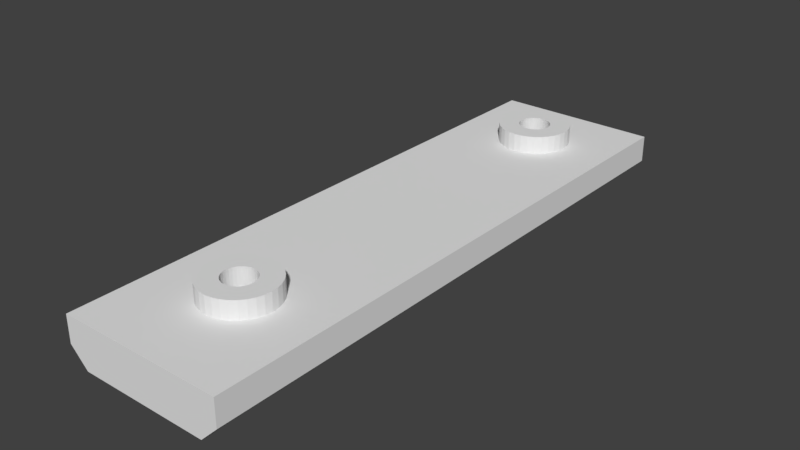 # Source: led_connector_2x1_long.blend  (saved by Blender 3.0.42; exported with 4.5.12 LTS)
import bpy
from mathutils import Matrix  # noqa: F401  (used for matrix-valued properties, if any)

bpy.ops.wm.read_factory_settings(use_empty=True)
scene = bpy.context.scene
scene.name = 'Scene'

# ---- collections
col_collection_5 = bpy.data.collections.new('Collection 5'); scene.collection.children.link(col_collection_5)

# ---- world
world_world = bpy.data.worlds.new('World'); scene.world = world_world
world_world.color = (0.05088, 0.05088, 0.05088)
world_world.use_sun_shadow = False
world_world.sun_shadow_jitter_overblur = 0.0
world_world.cycles.sampling_method = 'MANUAL'

# ---- meshes
me_cylinder_001 = bpy.data.meshes.new('Cylinder.001')
me_cylinder_001.from_pydata([(0.0, 4.0, -1.0), (0.0, 4.0, 1.0), (0.7804, 3.923, -1.0), (0.7804, 3.923, 1.0), (1.531, 3.696, -1.0), (1.531, 3.696, 1.0), (2.222, 3.326, -1.0), (2.222, 3.326, 1.0), (2.828, 2.828, -1.0), (2.828, 2.828, 1.0), (3.326, 2.222, -1.0), (3.326, 2.222, 1.0), (3.696, 1.531, -1.0), (3.696, 1.531, 1.0), (3.923, 0.7804, -1.0), (3.923, 0.7804, 1.0), (4.0, -1.748e-07, -1.0), (4.0, -1.748e-07, 1.0), (3.923, -0.7804, -1.0), (3.923, -0.7804, 1.0), (3.696, -1.531, -1.0), (3.696, -1.531, 1.0), (3.326, -2.222, -1.0), (3.326, -2.222, 1.0), (2.828, -2.828, -1.0), (2.828, -2.828, 1.0), (2.222, -3.326, -1.0), (2.222, -3.326, 1.0), (1.531, -3.696, -1.0), (1.531, -3.696, 1.0), (0.7804, -3.923, -1.0), (0.7804, -3.923, 1.0), (-3.497e-07, -4.0, -1.0), (-3.497e-07, -4.0, 1.0), (-0.7804, -3.923, -1.0), (-0.7804, -3.923, 1.0), (-1.531, -3.696, -1.0), (-1.531, -3.696, 1.0), (-2.222, -3.326, -1.0), (-2.222, -3.326, 1.0), (-2.828, -2.828, -1.0), (-2.828, -2.828, 1.0), (-3.326, -2.222, -1.0), (-3.326, -2.222, 1.0), (-3.696, -1.531, -1.0), (-3.696, -1.531, 1.0), (-3.923, -0.7804, -1.0), (-3.923, -0.7804, 1.0), (-4.0, 4.77e-08, -1.0), (-4.0, 4.77e-08, 1.0), (-3.923, 0.7804, -1.0), (-3.923, 0.7804, 1.0), (-3.696, 1.531, -1.0), (-3.696, 1.531, 1.0), (-3.326, 2.222, -1.0), (-3.326, 2.222, 1.0), (-2.828, 2.828, -1.0), (-2.828, 2.828, 1.0), (-2.222, 3.326, -1.0), (-2.222, 3.326, 1.0), (-1.531, 3.696, -1.0), (-1.531, 3.696, 1.0), (-0.7804, 3.923, -1.0), (-0.7804, 3.923, 1.0), (0.9722, -1.455, -1.0), (0.9722, -1.455, 1.0), (0.6697, -1.617, -1.0), (0.6697, -1.617, 1.0), (0.3414, -1.716, -1.0), (0.3414, -1.716, 1.0), (-1.75, 2.087e-08, 1.0), (-1.617, -0.6697, 1.0), (-1.716, -0.3414, 1.0), (-1.716, 0.3414, 1.0), (-1.237, -1.237, 1.0), (-1.455, -0.9722, 1.0), (-1.455, 0.9722, 1.0), (-1.617, 0.6697, 1.0), (-1.237, 1.237, 1.0), (-0.6697, -1.617, 1.0), (-0.9722, -1.455, 1.0), (-0.9722, 1.455, 1.0), (0.0, 1.75, 1.0), (-0.3414, 1.716, 1.0), (0.6697, 1.617, 1.0), (0.3414, 1.716, 1.0), (-1.53e-07, -1.75, -1.0), (-1.53e-07, -1.75, 1.0), (-0.6697, 1.617, 1.0), (-0.3414, -1.716, -1.0), (-0.3414, -1.716, 1.0), (-0.6697, -1.617, -1.0), (0.9722, 1.455, 1.0), (1.617, 0.6697, 1.0), (1.455, -0.9722, 1.0), (1.455, 0.9722, 1.0), (1.237, 1.237, 1.0), (1.75, -7.649e-08, 1.0), (1.716, 0.3414, 1.0), (1.617, -0.6697, 1.0), (1.716, -0.3414, 1.0), (-0.9722, -1.455, -1.0), (1.237, -1.237, 1.0), (-1.237, -1.237, -1.0), (-1.455, -0.9722, -1.0), (-1.617, -0.6697, -1.0), (0.0, 1.75, -1.0), (0.3414, 1.716, -1.0), (0.9722, 1.455, -1.0), (0.6697, 1.617, -1.0), (1.455, -0.9722, -1.0), (1.455, 0.9722, -1.0), (-1.716, -0.3414, -1.0), (1.75, -7.649e-08, -1.0), (1.716, 0.3414, -1.0), (1.617, -0.6697, -1.0), (1.716, -0.3414, -1.0), (1.617, 0.6697, -1.0), (1.237, 1.237, -1.0), (1.237, -1.237, -1.0), (-1.75, 2.087e-08, -1.0), (-1.716, 0.3414, -1.0), (-1.455, 0.9722, -1.0), (-1.617, 0.6697, -1.0), (-0.6697, 1.617, -1.0), (-0.9722, 1.455, -1.0), (-0.3414, 1.716, -1.0), (-1.237, 1.237, -1.0)], [], [(0, 1, 3, 2), (2, 3, 5, 4), (4, 5, 7, 6), (6, 7, 9, 8), (8, 9, 11, 10), (10, 11, 13, 12), (12, 13, 15, 14), (14, 15, 17, 16), (16, 17, 19, 18), (18, 19, 21, 20), (20, 21, 23, 22), (22, 23, 25, 24), (24, 25, 27, 26), (26, 27, 29, 28), (28, 29, 31, 30), (30, 31, 33, 32), (32, 33, 35, 34), (34, 35, 37, 36), (36, 37, 39, 38), (38, 39, 41, 40), (40, 41, 43, 42), (42, 43, 45, 44), (44, 45, 47, 46), (46, 47, 49, 48), (48, 49, 51, 50), (50, 51, 53, 52), (52, 53, 55, 54), (54, 55, 57, 56), (56, 57, 59, 58), (58, 59, 61, 60), (57, 55, 53, 51, 49, 47, 45, 43, 41, 39, 37, 79, 80, 74, 75, 71, 72, 70, 73, 77, 76, 78, 81, 88, 83, 82, 85, 84, 5, 3, 1, 63, 61, 59), (37, 35, 33, 31, 29, 27, 25, 23, 21, 19, 17, 15, 13, 11, 9, 7, 5, 84, 92, 96, 95, 93, 98, 97, 100, 99, 94, 102, 65, 67, 69, 87, 90, 79), (60, 61, 63, 62), (62, 63, 1, 0), (62, 0, 2, 4, 6, 8, 10, 12, 14, 114, 117, 111, 118, 108, 109, 107, 106, 126, 124, 125, 127, 122, 123, 121, 120, 112, 46, 48, 50, 52, 54, 56, 58, 60), (114, 14, 16, 18, 20, 22, 24, 26, 28, 30, 32, 34, 36, 38, 40, 42, 44, 46, 112, 105, 104, 103, 101, 91, 89, 86, 68, 66, 64, 119, 110, 115, 116, 113), (107, 85, 82, 106), (109, 84, 85, 107), (108, 92, 84, 109), (118, 96, 92, 108), (95, 96, 118, 111), (93, 95, 111, 117), (98, 93, 117, 114), (97, 98, 114, 113), (100, 97, 113, 116), (99, 100, 116, 115), (94, 99, 115, 110), (102, 94, 110, 119), (64, 65, 102, 119), (64, 66, 67, 65), (67, 66, 68, 69), (69, 68, 86, 87), (87, 86, 89, 90), (79, 90, 89, 91), (80, 79, 91, 101), (74, 80, 101, 103), (104, 75, 74, 103), (105, 71, 75, 104), (112, 72, 71, 105), (120, 70, 72, 112), (121, 73, 70, 120), (123, 77, 73, 121), (122, 76, 77, 123), (127, 78, 76, 122), (125, 81, 78, 127), (124, 88, 81, 125), (126, 83, 88, 124), (106, 82, 83, 126)])
_uv = me_cylinder_001.uv_layers.new(name='UVMap')
_uv.uv.foreach_set('vector', [1.0, 0.5, 1.0, 1.0, 0.9688, 1.0, 0.9688, 0.5, 0.9688, 0.5, 0.9688, 1.0, 0.9375, 1.0, 0.9375, 0.5, 0.9375, 0.5, 0.9375, 1.0, 0.9062, 1.0, 0.9062, 0.5, 0.9062, 0.5, 0.9062, 1.0, 0.875, 1.0, 0.875, 0.5, 0.875, 0.5, 0.875, 1.0, 0.8438, 1.0, 0.8438, 0.5, 0.8438, 0.5, 0.8438, 1.0, 0.8125, 1.0, 0.8125, 0.5, 0.8125, 0.5, 0.8125, 1.0, 0.7812, 1.0, 0.7812, 0.5, 0.7812, 0.5, 0.7812, 1.0, 0.75, 1.0, 0.75, 0.5, 0.75, 0.5, 0.75, 1.0, 0.7188, 1.0, 0.7188, 0.5, 0.7188, 0.5, 0.7188, 1.0, 0.6875, 1.0, 0.6875, 0.5, 0.6875, 0.5, 0.6875, 1.0, 0.6562, 1.0, 0.6562, 0.5, 0.6562, 0.5, 0.6562, 1.0, 0.625, 1.0, 0.625, 0.5, 0.625, 0.5, 0.625, 1.0, 0.5938, 1.0, 0.5938, 0.5, 0.5938, 0.5, 0.5938, 1.0, 0.5625, 1.0, 0.5625, 0.5, 0.5625, 0.5, 0.5625, 1.0, 0.5312, 1.0, 0.5312, 0.5, 0.5312, 0.5, 0.5312, 1.0, 0.5, 1.0, 0.5, 0.5, 0.5, 0.5, 0.5, 1.0, 0.4688, 1.0, 0.4688, 0.5, 0.4688, 0.5, 0.4688, 1.0, 0.4375, 1.0, 0.4375, 0.5, 0.4375, 0.5, 0.4375, 1.0, 0.4062, 1.0, 0.4062, 0.5, 0.4062, 0.5, 0.4062, 1.0, 0.375, 1.0, 0.375, 0.5, 0.375, 0.5, 0.375, 1.0, 0.3438, 1.0, 0.3438, 0.5, 0.3438, 0.5, 0.3438, 1.0, 0.3125, 1.0, 0.3125, 0.5, 0.3125, 0.5, 0.3125, 1.0, 0.2812, 1.0, 0.2812, 0.5, 0.2812, 0.5, 0.2812, 1.0, 0.25, 1.0, 0.25, 0.5, 0.25, 0.5, 0.25, 1.0, 0.2188, 1.0, 0.2188, 0.5, 0.2188, 0.5, 0.2188, 1.0, 0.1875, 1.0, 0.1875, 0.5, 0.1875, 0.5, 0.1875, 1.0, 0.1562, 1.0, 0.1562, 0.5, 0.1562, 0.5, 0.1562, 1.0, 0.125, 1.0, 0.125, 0.5, 0.125, 0.5, 0.125, 1.0, 0.09375, 1.0, 0.09375, 0.5, 0.09375, 0.5, 0.09375, 1.0, 0.0625, 1.0, 0.0625, 0.5, 0.08029, 0.4197, 0.05045, 0.3833, 0.02827, 0.3418, 0.01461, 0.2968, 0.01, 0.25, 0.01461, 0.2032, 0.02827, 0.1582, 0.05045, 0.1167, 0.08029, 0.08029, 0.1167, 0.05045, 0.1582, 0.02827, 0.2098, 0.153, 0.1917, 0.1627, 0.1758, 0.1758, 0.1627, 0.1917, 0.153, 0.2098, 0.147, 0.2295, 0.145, 0.25, 0.147, 0.2705, 0.153, 0.2902, 0.1627, 0.3083, 0.1758, 0.3242, 0.1917, 0.3373, 0.2098, 0.347, 0.2295, 0.353, 0.25, 0.355, 0.2705, 0.353, 0.2902, 0.347, 0.3418, 0.4717, 0.2968, 0.4854, 0.25, 0.49, 0.2032, 0.4854, 0.1582, 0.4717, 0.1167, 0.4496, 0.1582, 0.02827, 0.2032, 0.01461, 0.25, 0.01, 0.2968, 0.01461, 0.3418, 0.02827, 0.3833, 0.05045, 0.4197, 0.08029, 0.4496, 0.1167, 0.4717, 0.1582, 0.4854, 0.2032, 0.49, 0.25, 0.4854, 0.2968, 0.4717, 0.3418, 0.4496, 0.3833, 0.4197, 0.4197, 0.3833, 0.4496, 0.3418, 0.4717, 0.2902, 0.347, 0.3083, 0.3373, 0.3242, 0.3242, 0.3373, 0.3083, 0.347, 0.2902, 0.353, 0.2705, 0.355, 0.25, 0.353, 0.2295, 0.347, 0.2098, 0.3373, 0.1917, 0.3242, 0.1758, 0.3083, 0.1627, 0.2902, 0.153, 0.2705, 0.147, 0.25, 0.145, 0.2295, 0.147, 0.2098, 0.153, 0.0625, 0.5, 0.0625, 1.0, 0.03125, 1.0, 0.03125, 0.5, 0.03125, 0.5, 0.03125, 1.0, 0.0, 1.0, 0.0, 0.5, 0.7032, 0.4854, 0.75, 0.49, 0.7968, 0.4854, 0.8418, 0.4717, 0.8833, 0.4496, 0.9197, 0.4197, 0.9496, 0.3833, 0.9717, 0.3418, 0.9854, 0.2968, 0.853, 0.2705, 0.847, 0.2902, 0.8373, 0.3083, 0.8242, 0.3242, 0.8083, 0.3373, 0.7902, 0.347, 0.7705, 0.353, 0.75, 0.355, 0.7295, 0.353, 0.7098, 0.347, 0.6917, 0.3373, 0.6758, 0.3242, 0.6627, 0.3083, 0.653, 0.2902, 0.647, 0.2705, 0.645, 0.25, 0.647, 0.2295, 0.5146, 0.2032, 0.51, 0.25, 0.5146, 0.2968, 0.5283, 0.3418, 0.5504, 0.3833, 0.5803, 0.4197, 0.6167, 0.4496, 0.6582, 0.4717, 0.853, 0.2705, 0.9854, 0.2968, 0.99, 0.25, 0.9854, 0.2032, 0.9717, 0.1582, 0.9496, 0.1167, 0.9197, 0.08029, 0.8833, 0.05045, 0.8418, 0.02827, 0.7968, 0.01461, 0.75, 0.01, 0.7032, 0.01461, 0.6582, 0.02827, 0.6167, 0.05045, 0.5803, 0.08029, 0.5504, 0.1167, 0.5283, 0.1582, 0.5146, 0.2032, 0.647, 0.2295, 0.653, 0.2098, 0.6627, 0.1917, 0.6758, 0.1758, 0.6917, 0.1627, 0.7098, 0.153, 0.7295, 0.147, 0.75, 0.145, 0.7705, 0.147, 0.7902, 0.153, 0.8083, 0.1627, 0.8242, 0.1758, 0.8373, 0.1917, 0.847, 0.2098, 0.853, 0.2295, 0.855, 0.25, 0.9688, 0.836, 0.9688, 0.8601, 1.0, 0.8601, 1.0, 0.836, 0.9375, 0.836, 0.9375, 0.8601, 0.9688, 0.8601, 0.9688, 0.836, 0.9062, 0.836, 0.9062, 0.8601, 0.9375, 0.8601, 0.9375, 0.836, 0.875, 0.836, 0.875, 0.8601, 0.9062, 0.8601, 0.9062, 0.836, 0.8438, 0.8601, 0.875, 0.8601, 0.875, 0.836, 0.8438, 0.836, 0.8125, 0.8601, 0.8438, 0.8601, 0.8438, 0.836, 0.8125, 0.836, 0.7812, 0.8601, 0.8125, 0.8601, 0.8125, 0.836, 0.7812, 0.836, 0.75, 0.8601, 0.7812, 0.8601, 0.7812, 0.836, 0.75, 0.836, 0.7188, 0.8601, 0.75, 0.8601, 0.75, 0.836, 0.7188, 0.836, 0.6875, 0.8601, 0.7188, 0.8601, 0.7188, 0.836, 0.6875, 0.836, 0.6562, 0.8601, 0.6875, 0.8601, 0.6875, 0.836, 0.6562, 0.836, 0.625, 0.8601, 0.6562, 0.8601, 0.6562, 0.836, 0.625, 0.836, 0.5938, 0.836, 0.5938, 0.8601, 0.625, 0.8601, 0.625, 0.836, 0.5938, 0.836, 0.5625, 0.836, 0.5625, 0.8601, 0.5938, 0.8601, 0.5625, 0.8601, 0.5625, 0.836, 0.5312, 0.836, 0.5312, 0.8601, 0.5312, 0.8601, 0.5312, 0.836, 0.5, 0.836, 0.5, 0.8601, 0.5, 0.8601, 0.5, 0.836, 0.4688, 0.836, 0.4688, 0.8601, 0.4375, 0.8601, 0.4688, 0.8601, 0.4688, 0.836, 0.4375, 0.836, 0.4062, 0.8601, 0.4375, 0.8601, 0.4375, 0.836, 0.4062, 0.836, 0.375, 0.8601, 0.4062, 0.8601, 0.4062, 0.836, 0.375, 0.836, 0.3438, 0.836, 0.3438, 0.8601, 0.375, 0.8601, 0.375, 0.836, 0.3125, 0.836, 0.3125, 0.8601, 0.3438, 0.8601, 0.3438, 0.836, 0.2812, 0.836, 0.2812, 0.8601, 0.3125, 0.8601, 0.3125, 0.836, 0.25, 0.836, 0.25, 0.8601, 0.2812, 0.8601, 0.2812, 0.836, 0.2188, 0.836, 0.2188, 0.8601, 0.25, 0.8601, 0.25, 0.836, 0.1875, 0.836, 0.1875, 0.8601, 0.2188, 0.8601, 0.2188, 0.836, 0.1562, 0.836, 0.1562, 0.8601, 0.1875, 0.8601, 0.1875, 0.836, 0.125, 0.836, 0.125, 0.8601, 0.1562, 0.8601, 0.1562, 0.836, 0.09375, 0.836, 0.09375, 0.8601, 0.125, 0.8601, 0.125, 0.836, 0.0625, 0.836, 0.0625, 0.8601, 0.09375, 0.8601, 0.09375, 0.836, 0.03125, 0.836, 0.03125, 0.8601, 0.0625, 0.8601, 0.0625, 0.836, 0.0, 0.836, 0.0, 0.8601, 0.03125, 0.8601, 0.03125, 0.836])
me_cylinder_001.use_remesh_fix_poles = True
me_cylinder_001.use_remesh_preserve_attributes = False
me_cylinder_001.update()
me_cylinder_006 = bpy.data.meshes.new('Cylinder.006')
me_cylinder_006.from_pydata([(0.0, 4.0, -1.0), (0.0, 4.0, 1.0), (0.7804, 3.923, -1.0), (0.7804, 3.923, 1.0), (1.531, 3.696, -1.0), (1.531, 3.696, 1.0), (2.222, 3.326, -1.0), (2.222, 3.326, 1.0), (2.828, 2.828, -1.0), (2.828, 2.828, 1.0), (3.326, 2.222, -1.0), (3.326, 2.222, 1.0), (3.696, 1.531, -1.0), (3.696, 1.531, 1.0), (3.923, 0.7804, -1.0), (3.923, 0.7804, 1.0), (4.0, -1.748e-07, -1.0), (4.0, -1.748e-07, 1.0), (3.923, -0.7804, -1.0), (3.923, -0.7804, 1.0), (3.696, -1.531, -1.0), (3.696, -1.531, 1.0), (3.326, -2.222, -1.0), (3.326, -2.222, 1.0), (2.828, -2.828, -1.0), (2.828, -2.828, 1.0), (2.222, -3.326, -1.0), (2.222, -3.326, 1.0), (1.531, -3.696, -1.0), (1.531, -3.696, 1.0), (0.7804, -3.923, -1.0), (0.7804, -3.923, 1.0), (-3.497e-07, -4.0, -1.0), (-3.497e-07, -4.0, 1.0), (-0.7804, -3.923, -1.0), (-0.7804, -3.923, 1.0), (-1.531, -3.696, -1.0), (-1.531, -3.696, 1.0), (-2.222, -3.326, -1.0), (-2.222, -3.326, 1.0), (-2.828, -2.828, -1.0), (-2.828, -2.828, 1.0), (-3.326, -2.222, -1.0), (-3.326, -2.222, 1.0), (-3.696, -1.531, -1.0), (-3.696, -1.531, 1.0), (-3.923, -0.7804, -1.0), (-3.923, -0.7804, 1.0), (-4.0, 4.77e-08, -1.0), (-4.0, 4.77e-08, 1.0), (-3.923, 0.7804, -1.0), (-3.923, 0.7804, 1.0), (-3.696, 1.531, -1.0), (-3.696, 1.531, 1.0), (-3.326, 2.222, -1.0), (-3.326, 2.222, 1.0), (-2.828, 2.828, -1.0), (-2.828, 2.828, 1.0), (-2.222, 3.326, -1.0), (-2.222, 3.326, 1.0), (-1.531, 3.696, -1.0), (-1.531, 3.696, 1.0), (-0.7804, 3.923, -1.0), (-0.7804, 3.923, 1.0), (0.9722, -1.455, -1.0), (0.9722, -1.455, 1.0), (0.6697, -1.617, -1.0), (0.6697, -1.617, 1.0), (0.3414, -1.716, -1.0), (0.3414, -1.716, 1.0), (-1.75, 2.087e-08, 1.0), (-1.617, -0.6697, 1.0), (-1.716, -0.3414, 1.0), (-1.716, 0.3414, 1.0), (-1.237, -1.237, 1.0), (-1.455, -0.9722, 1.0), (-1.455, 0.9722, 1.0), (-1.617, 0.6697, 1.0), (-1.237, 1.237, 1.0), (-0.6697, -1.617, 1.0), (-0.9722, -1.455, 1.0), (-0.9722, 1.455, 1.0), (0.0, 1.75, 1.0), (-0.3414, 1.716, 1.0), (0.6697, 1.617, 1.0), (0.3414, 1.716, 1.0), (-1.53e-07, -1.75, -1.0), (-1.53e-07, -1.75, 1.0), (-0.6697, 1.617, 1.0), (-0.3414, -1.716, -1.0), (-0.3414, -1.716, 1.0), (-0.6697, -1.617, -1.0), (0.9722, 1.455, 1.0), (1.617, 0.6697, 1.0), (1.455, -0.9722, 1.0), (1.455, 0.9722, 1.0), (1.237, 1.237, 1.0), (1.75, -7.649e-08, 1.0), (1.716, 0.3414, 1.0), (1.617, -0.6697, 1.0), (1.716, -0.3414, 1.0), (1.237, -1.237, 1.0), (-0.9722, -1.455, -1.0), (-1.237, -1.237, -1.0), (-1.455, -0.9722, -1.0), (0.0, 1.75, -1.0), (0.3414, 1.716, -1.0), (-1.617, -0.6697, -1.0), (0.9722, 1.455, -1.0), (0.6697, 1.617, -1.0), (1.455, -0.9722, -1.0), (1.455, 0.9722, -1.0), (1.75, -7.649e-08, -1.0), (1.716, 0.3414, -1.0), (1.617, -0.6697, -1.0), (1.716, -0.3414, -1.0), (1.617, 0.6697, -1.0), (1.237, 1.237, -1.0), (1.237, -1.237, -1.0), (-1.716, -0.3414, -1.0), (-1.75, 2.087e-08, -1.0), (-1.716, 0.3414, -1.0), (-1.455, 0.9722, -1.0), (-1.617, 0.6697, -1.0), (-0.6697, 1.617, -1.0), (-0.9722, 1.455, -1.0), (-0.3414, 1.716, -1.0), (-1.237, 1.237, -1.0)], [], [(0, 1, 3, 2), (2, 3, 5, 4), (4, 5, 7, 6), (6, 7, 9, 8), (8, 9, 11, 10), (10, 11, 13, 12), (12, 13, 15, 14), (14, 15, 17, 16), (16, 17, 19, 18), (18, 19, 21, 20), (20, 21, 23, 22), (22, 23, 25, 24), (24, 25, 27, 26), (26, 27, 29, 28), (28, 29, 31, 30), (30, 31, 33, 32), (32, 33, 35, 34), (34, 35, 37, 36), (36, 37, 39, 38), (38, 39, 41, 40), (40, 41, 43, 42), (42, 43, 45, 44), (44, 45, 47, 46), (46, 47, 49, 48), (48, 49, 51, 50), (50, 51, 53, 52), (52, 53, 55, 54), (54, 55, 57, 56), (56, 57, 59, 58), (58, 59, 61, 60), (57, 55, 53, 51, 49, 47, 45, 43, 41, 39, 37, 79, 80, 74, 75, 71, 72, 70, 73, 77, 76, 78, 81, 88, 83, 82, 85, 84, 5, 3, 1, 63, 61, 59), (37, 35, 33, 31, 29, 27, 25, 23, 21, 19, 17, 15, 13, 11, 9, 7, 5, 84, 92, 96, 95, 93, 98, 97, 100, 99, 94, 101, 65, 67, 69, 87, 90, 79), (60, 61, 63, 62), (62, 63, 1, 0), (62, 0, 2, 4, 6, 8, 10, 12, 14, 113, 116, 111, 117, 108, 109, 106, 105, 126, 124, 125, 127, 122, 123, 121, 120, 119, 46, 48, 50, 52, 54, 56, 58, 60), (113, 14, 16, 18, 20, 22, 24, 26, 28, 30, 32, 34, 36, 38, 40, 42, 44, 46, 119, 107, 104, 103, 102, 91, 89, 86, 68, 66, 64, 118, 110, 114, 115, 112), (106, 85, 82, 105), (109, 84, 85, 106), (108, 92, 84, 109), (117, 96, 92, 108), (95, 96, 117, 111), (93, 95, 111, 116), (98, 93, 116, 113), (97, 98, 113, 112), (100, 97, 112, 115), (99, 100, 115, 114), (94, 99, 114, 110), (101, 94, 110, 118), (64, 65, 101, 118), (64, 66, 67, 65), (67, 66, 68, 69), (69, 68, 86, 87), (87, 86, 89, 90), (79, 90, 89, 91), (80, 79, 91, 102), (74, 80, 102, 103), (104, 75, 74, 103), (107, 71, 75, 104), (119, 72, 71, 107), (120, 70, 72, 119), (121, 73, 70, 120), (123, 77, 73, 121), (122, 76, 77, 123), (127, 78, 76, 122), (125, 81, 78, 127), (124, 88, 81, 125), (126, 83, 88, 124), (105, 82, 83, 126)])
_uv = me_cylinder_006.uv_layers.new(name='UVMap')
_uv.uv.foreach_set('vector', [1.0, 0.5, 1.0, 1.0, 0.9688, 1.0, 0.9688, 0.5, 0.9688, 0.5, 0.9688, 1.0, 0.9375, 1.0, 0.9375, 0.5, 0.9375, 0.5, 0.9375, 1.0, 0.9062, 1.0, 0.9062, 0.5, 0.9062, 0.5, 0.9062, 1.0, 0.875, 1.0, 0.875, 0.5, 0.875, 0.5, 0.875, 1.0, 0.8438, 1.0, 0.8438, 0.5, 0.8438, 0.5, 0.8438, 1.0, 0.8125, 1.0, 0.8125, 0.5, 0.8125, 0.5, 0.8125, 1.0, 0.7812, 1.0, 0.7812, 0.5, 0.7812, 0.5, 0.7812, 1.0, 0.75, 1.0, 0.75, 0.5, 0.75, 0.5, 0.75, 1.0, 0.7188, 1.0, 0.7188, 0.5, 0.7188, 0.5, 0.7188, 1.0, 0.6875, 1.0, 0.6875, 0.5, 0.6875, 0.5, 0.6875, 1.0, 0.6562, 1.0, 0.6562, 0.5, 0.6562, 0.5, 0.6562, 1.0, 0.625, 1.0, 0.625, 0.5, 0.625, 0.5, 0.625, 1.0, 0.5938, 1.0, 0.5938, 0.5, 0.5938, 0.5, 0.5938, 1.0, 0.5625, 1.0, 0.5625, 0.5, 0.5625, 0.5, 0.5625, 1.0, 0.5312, 1.0, 0.5312, 0.5, 0.5312, 0.5, 0.5312, 1.0, 0.5, 1.0, 0.5, 0.5, 0.5, 0.5, 0.5, 1.0, 0.4688, 1.0, 0.4688, 0.5, 0.4688, 0.5, 0.4688, 1.0, 0.4375, 1.0, 0.4375, 0.5, 0.4375, 0.5, 0.4375, 1.0, 0.4062, 1.0, 0.4062, 0.5, 0.4062, 0.5, 0.4062, 1.0, 0.375, 1.0, 0.375, 0.5, 0.375, 0.5, 0.375, 1.0, 0.3438, 1.0, 0.3438, 0.5, 0.3438, 0.5, 0.3438, 1.0, 0.3125, 1.0, 0.3125, 0.5, 0.3125, 0.5, 0.3125, 1.0, 0.2812, 1.0, 0.2812, 0.5, 0.2812, 0.5, 0.2812, 1.0, 0.25, 1.0, 0.25, 0.5, 0.25, 0.5, 0.25, 1.0, 0.2188, 1.0, 0.2188, 0.5, 0.2188, 0.5, 0.2188, 1.0, 0.1875, 1.0, 0.1875, 0.5, 0.1875, 0.5, 0.1875, 1.0, 0.1562, 1.0, 0.1562, 0.5, 0.1562, 0.5, 0.1562, 1.0, 0.125, 1.0, 0.125, 0.5, 0.125, 0.5, 0.125, 1.0, 0.09375, 1.0, 0.09375, 0.5, 0.09375, 0.5, 0.09375, 1.0, 0.0625, 1.0, 0.0625, 0.5, 0.08029, 0.4197, 0.05045, 0.3833, 0.02827, 0.3418, 0.01461, 0.2968, 0.01, 0.25, 0.01461, 0.2032, 0.02827, 0.1582, 0.05045, 0.1167, 0.08029, 0.08029, 0.1167, 0.05045, 0.1582, 0.02827, 0.2098, 0.153, 0.1917, 0.1627, 0.1758, 0.1758, 0.1627, 0.1917, 0.153, 0.2098, 0.147, 0.2295, 0.145, 0.25, 0.147, 0.2705, 0.153, 0.2902, 0.1627, 0.3083, 0.1758, 0.3242, 0.1917, 0.3373, 0.2098, 0.347, 0.2295, 0.353, 0.25, 0.355, 0.2705, 0.353, 0.2902, 0.347, 0.3418, 0.4717, 0.2968, 0.4854, 0.25, 0.49, 0.2032, 0.4854, 0.1582, 0.4717, 0.1167, 0.4496, 0.1582, 0.02827, 0.2032, 0.01461, 0.25, 0.01, 0.2968, 0.01461, 0.3418, 0.02827, 0.3833, 0.05045, 0.4197, 0.08029, 0.4496, 0.1167, 0.4717, 0.1582, 0.4854, 0.2032, 0.49, 0.25, 0.4854, 0.2968, 0.4717, 0.3418, 0.4496, 0.3833, 0.4197, 0.4197, 0.3833, 0.4496, 0.3418, 0.4717, 0.2902, 0.347, 0.3083, 0.3373, 0.3242, 0.3242, 0.3373, 0.3083, 0.347, 0.2902, 0.353, 0.2705, 0.355, 0.25, 0.353, 0.2295, 0.347, 0.2098, 0.3373, 0.1917, 0.3242, 0.1758, 0.3083, 0.1627, 0.2902, 0.153, 0.2705, 0.147, 0.25, 0.145, 0.2295, 0.147, 0.2098, 0.153, 0.0625, 0.5, 0.0625, 1.0, 0.03125, 1.0, 0.03125, 0.5, 0.03125, 0.5, 0.03125, 1.0, 0.0, 1.0, 0.0, 0.5, 0.7032, 0.4854, 0.75, 0.49, 0.7968, 0.4854, 0.8418, 0.4717, 0.8833, 0.4496, 0.9197, 0.4197, 0.9496, 0.3833, 0.9717, 0.3418, 0.9854, 0.2968, 0.853, 0.2705, 0.847, 0.2902, 0.8373, 0.3083, 0.8242, 0.3242, 0.8083, 0.3373, 0.7902, 0.347, 0.7705, 0.353, 0.75, 0.355, 0.7295, 0.353, 0.7098, 0.347, 0.6917, 0.3373, 0.6758, 0.3242, 0.6627, 0.3083, 0.653, 0.2902, 0.647, 0.2705, 0.645, 0.25, 0.647, 0.2295, 0.5146, 0.2032, 0.51, 0.25, 0.5146, 0.2968, 0.5283, 0.3418, 0.5504, 0.3833, 0.5803, 0.4197, 0.6167, 0.4496, 0.6582, 0.4717, 0.853, 0.2705, 0.9854, 0.2968, 0.99, 0.25, 0.9854, 0.2032, 0.9717, 0.1582, 0.9496, 0.1167, 0.9197, 0.08029, 0.8833, 0.05045, 0.8418, 0.02827, 0.7968, 0.01461, 0.75, 0.01, 0.7032, 0.01461, 0.6582, 0.02827, 0.6167, 0.05045, 0.5803, 0.08029, 0.5504, 0.1167, 0.5283, 0.1582, 0.5146, 0.2032, 0.647, 0.2295, 0.653, 0.2098, 0.6627, 0.1917, 0.6758, 0.1758, 0.6917, 0.1627, 0.7098, 0.153, 0.7295, 0.147, 0.75, 0.145, 0.7705, 0.147, 0.7902, 0.153, 0.8083, 0.1627, 0.8242, 0.1758, 0.8373, 0.1917, 0.847, 0.2098, 0.853, 0.2295, 0.855, 0.25, 0.9688, 0.836, 0.9688, 0.8601, 1.0, 0.8601, 1.0, 0.836, 0.9375, 0.836, 0.9375, 0.8601, 0.9688, 0.8601, 0.9688, 0.836, 0.9062, 0.836, 0.9062, 0.8601, 0.9375, 0.8601, 0.9375, 0.836, 0.875, 0.836, 0.875, 0.8601, 0.9062, 0.8601, 0.9062, 0.836, 0.8438, 0.8601, 0.875, 0.8601, 0.875, 0.836, 0.8438, 0.836, 0.8125, 0.8601, 0.8438, 0.8601, 0.8438, 0.836, 0.8125, 0.836, 0.7812, 0.8601, 0.8125, 0.8601, 0.8125, 0.836, 0.7812, 0.836, 0.75, 0.8601, 0.7812, 0.8601, 0.7812, 0.836, 0.75, 0.836, 0.7188, 0.8601, 0.75, 0.8601, 0.75, 0.836, 0.7188, 0.836, 0.6875, 0.8601, 0.7188, 0.8601, 0.7188, 0.836, 0.6875, 0.836, 0.6562, 0.8601, 0.6875, 0.8601, 0.6875, 0.836, 0.6562, 0.836, 0.625, 0.8601, 0.6562, 0.8601, 0.6562, 0.836, 0.625, 0.836, 0.5938, 0.836, 0.5938, 0.8601, 0.625, 0.8601, 0.625, 0.836, 0.5938, 0.836, 0.5625, 0.836, 0.5625, 0.8601, 0.5938, 0.8601, 0.5625, 0.8601, 0.5625, 0.836, 0.5312, 0.836, 0.5312, 0.8601, 0.5312, 0.8601, 0.5312, 0.836, 0.5, 0.836, 0.5, 0.8601, 0.5, 0.8601, 0.5, 0.836, 0.4688, 0.836, 0.4688, 0.8601, 0.4375, 0.8601, 0.4688, 0.8601, 0.4688, 0.836, 0.4375, 0.836, 0.4062, 0.8601, 0.4375, 0.8601, 0.4375, 0.836, 0.4062, 0.836, 0.375, 0.8601, 0.4062, 0.8601, 0.4062, 0.836, 0.375, 0.836, 0.3438, 0.836, 0.3438, 0.8601, 0.375, 0.8601, 0.375, 0.836, 0.3125, 0.836, 0.3125, 0.8601, 0.3438, 0.8601, 0.3438, 0.836, 0.2812, 0.836, 0.2812, 0.8601, 0.3125, 0.8601, 0.3125, 0.836, 0.25, 0.836, 0.25, 0.8601, 0.2812, 0.8601, 0.2812, 0.836, 0.2188, 0.836, 0.2188, 0.8601, 0.25, 0.8601, 0.25, 0.836, 0.1875, 0.836, 0.1875, 0.8601, 0.2188, 0.8601, 0.2188, 0.836, 0.1562, 0.836, 0.1562, 0.8601, 0.1875, 0.8601, 0.1875, 0.836, 0.125, 0.836, 0.125, 0.8601, 0.1562, 0.8601, 0.1562, 0.836, 0.09375, 0.836, 0.09375, 0.8601, 0.125, 0.8601, 0.125, 0.836, 0.0625, 0.836, 0.0625, 0.8601, 0.09375, 0.8601, 0.09375, 0.836, 0.03125, 0.836, 0.03125, 0.8601, 0.0625, 0.8601, 0.0625, 0.836, 0.0, 0.836, 0.0, 0.8601, 0.03125, 0.8601, 0.03125, 0.836])
me_cylinder_006.use_remesh_fix_poles = True
me_cylinder_006.use_remesh_preserve_attributes = False
me_cylinder_006.update()
me_cube = bpy.data.meshes.new('Cube')
me_cube.from_pydata([(20.5, -32.89, 4.0), (20.5, 32.89, 4.0), (10.28, -22.97, -1.0), (12.7, -20.54, -1.0), (10.28, -22.97, 4.0), (12.7, -20.54, 4.0), (12.87, -20.84, -1.0), (12.87, -20.84, 4.0), (10.01, -22.75, -1.0), (10.01, -22.75, 4.0), (12.97, -21.17, -1.0), (12.97, -21.17, 4.0), (9.795, -22.49, -1.0), (9.795, -22.49, 4.0), (13.0, -21.51, -1.0), (13.0, -21.51, 4.0), (9.633, -22.18, -1.0), (9.633, -22.18, 4.0), (11.25, -19.76, -1.0), (11.25, -19.76, 4.0), (9.5, -21.51, -1.0), (9.533, -21.85, -1.0), (12.97, -21.85, -1.0), (9.533, -21.17, -1.0), (12.97, -21.85, 4.0), (9.795, -20.54, -1.0), (9.533, -21.85, 4.0), (9.633, -20.84, -1.0), (11.59, -19.8, -1.0), (10.28, -20.06, -1.0), (11.59, -19.8, 4.0), (10.91, -23.23, -1.0), (10.91, -19.8, -1.0), (10.58, -23.13, -1.0), (10.58, -19.9, -1.0), (10.01, -20.28, -1.0), (11.59, -23.23, -1.0), (12.22, -22.97, -1.0), (12.34, -22.87, -1.0), (12.22, -20.06, -1.0), (12.87, -22.18, -1.0), (11.92, -23.13, -1.0), (12.87, -22.18, 4.0), (11.92, -19.9, -1.0), (12.7, -22.49, -1.0), (9.5, -21.51, 4.0), (11.92, -19.9, 4.0), (12.49, -22.75, -1.0), (12.7, -22.49, 4.0), (12.49, -20.28, -1.0), (9.533, -21.17, 4.0), (11.25, -23.26, -1.0), (12.22, -20.06, 4.0), (12.49, -22.75, 4.0), (9.633, -20.84, 4.0), (12.31, -22.9, 4.0), (12.49, -20.28, 4.0), (12.22, -22.97, 4.0), (9.795, -20.54, 4.0), (11.92, -23.13, 4.0), (10.01, -20.28, 4.0), (11.59, -23.23, 4.0), (10.28, -20.06, 4.0), (11.25, -23.26, 4.0), (10.58, -19.9, 4.0), (10.91, -23.23, 4.0), (10.91, -19.8, 4.0), (10.58, -23.13, 4.0), (12.49, 25.22, -1.0), (12.49, 25.22, 4.0), (10.58, 22.37, -1.0), (10.58, 22.37, 4.0), (12.7, 24.96, -1.0), (12.7, 24.96, 4.0), (10.28, 22.53, -1.0), (10.28, 22.53, 4.0), (12.87, 24.66, -1.0), (10.01, 22.75, -1.0), (12.87, 24.66, 4.0), (10.01, 22.75, 4.0), (9.795, 23.01, -1.0), (12.97, 24.33, -1.0), (9.795, 23.01, 4.0), (12.97, 24.33, 4.0), (9.5, 23.99, -1.0), (9.533, 23.65, -1.0), (9.533, 24.33, -1.0), (9.633, 24.66, -1.0), (9.633, 23.32, -1.0), (9.795, 24.96, -1.0), (10.01, 25.22, -1.0), (10.91, 25.7, -1.0), (10.91, 22.27, -1.0), (10.58, 25.6, -1.0), (10.28, 25.44, -1.0), (9.633, 23.32, 4.0), (13.0, 23.99, -1.0), (11.59, 22.27, -1.0), (13.0, 23.99, 4.0), (11.59, 25.7, -1.0), (12.22, 22.53, -1.0), (12.22, 25.44, -1.0), (11.92, 22.37, -1.0), (11.92, 25.6, -1.0), (12.7, 23.01, -1.0), (12.97, 23.65, -1.0), (12.87, 23.32, -1.0), (12.49, 22.75, -1.0), (9.5, 23.99, 4.0), (9.533, 23.65, 4.0), (9.533, 24.33, 4.0), (11.25, 25.74, -1.0), (9.795, 24.96, 4.0), (12.97, 23.65, 4.0), (9.633, 24.66, 4.0), (11.25, 22.24, -1.0), (10.28, 25.44, 4.0), (10.91, 22.27, 4.0), (10.91, 25.7, 4.0), (10.58, 25.6, 4.0), (10.01, 25.22, 4.0), (11.59, 22.27, 4.0), (11.59, 25.7, 4.0), (12.22, 22.53, 4.0), (12.22, 25.44, 4.0), (11.92, 22.37, 4.0), (11.92, 25.6, 4.0), (12.7, 23.01, 4.0), (12.87, 23.32, 4.0), (12.49, 22.75, 4.0), (11.25, 25.74, 4.0), (11.25, 22.24, 4.0), (18.5, -30.43, -1.0), (20.5, -32.89, 1.0), (18.5, -32.89, -1.0), (18.62, -32.22, -1.0), (20.5, 32.89, 1.0), (18.5, 30.98, -1.0), (18.5, 32.89, -1.0), (2.0, -32.89, 4.0), (2.0, -21.78, 4.0), (2.0, 23.99, 4.0), (2.0, 26.48, 4.0), (2.0, -26.32, 4.0), (2.0, 32.89, 4.0), (2.0, 23.99, 1.0), (4.0, 23.99, -1.0), (2.0, -21.78, 1.0), (4.0, -21.71, -1.0), (2.0, 26.48, 1.0), (4.0, 25.91, -1.0), (4.0, 32.89, -1.0), (2.0, 32.89, 1.0), (2.0, -26.32, 1.0), (4.0, -27.03, -1.0), (2.0, -32.89, 1.0), (4.0, -32.89, -1.0)], [], [(152, 149, 145, 147, 153, 155, 139, 143, 140, 141, 142, 144), (137, 68, 101, 103, 99, 111, 91, 93, 94, 90, 89, 87, 86, 150, 151, 138), (136, 1, 0, 133), (84, 85, 88, 80, 77, 74, 70, 92, 115, 97, 102, 100, 107, 104, 106, 105, 96, 81, 76, 72, 68, 137, 132, 38, 47, 44, 40, 22, 14, 10, 6, 3, 49, 39, 43, 28, 18, 32, 34, 29, 35, 25, 27, 23, 20, 148, 146), (144, 1, 136, 138, 151, 152), (134, 133, 0, 139, 155, 156), (0, 143, 139), (0, 55, 57, 59, 61, 63, 65, 67, 4, 9, 13, 17, 26, 45, 140, 143), (140, 45, 50, 54, 58, 60, 62, 64, 66, 19, 30, 46, 52, 56, 5, 7, 11, 15, 24, 42, 48, 53, 55, 0, 1, 69, 73, 78, 83, 98, 113, 128, 127, 129, 123, 125, 121, 131, 117, 71, 75, 79, 82, 95, 109, 108, 141), (141, 108, 110, 142), (110, 114, 112, 120, 116, 119, 118, 130, 122, 126, 124, 69, 1, 144, 142), (28, 30, 19, 18), (43, 46, 30, 28), (46, 43, 39, 52), (52, 39, 49, 56), (49, 3, 5, 56), (3, 6, 7, 5), (7, 6, 10, 11), (11, 10, 14, 15), (15, 14, 22, 24), (24, 22, 40, 42), (42, 40, 44, 48), (44, 47, 53, 48), (38, 37, 57, 55, 53, 47), (37, 41, 59, 57), (41, 36, 61, 59), (36, 51, 63, 61), (51, 31, 65, 63), (31, 33, 67, 65), (33, 2, 4, 67), (4, 2, 8, 9), (12, 13, 9, 8), (16, 17, 13, 12), (21, 26, 17, 16), (26, 21, 20, 45), (45, 20, 23, 50), (50, 23, 27, 54), (54, 27, 25, 58), (58, 25, 35, 60), (60, 35, 29, 62), (62, 29, 34, 64), (64, 34, 32, 66), (66, 32, 18, 19), (130, 111, 99, 122), (122, 99, 103, 126), (126, 103, 101, 124), (124, 101, 68, 69), (68, 72, 73, 69), (73, 72, 76, 78), (78, 76, 81, 83), (83, 81, 96, 98), (98, 96, 105, 113), (105, 106, 128, 113), (106, 104, 127, 128), (104, 107, 129, 127), (107, 100, 123, 129), (100, 102, 125, 123), (102, 97, 121, 125), (97, 115, 131, 121), (115, 92, 117, 131), (92, 70, 71, 117), (70, 74, 75, 71), (75, 74, 77, 79), (80, 82, 79, 77), (88, 95, 82, 80), (95, 88, 85, 109), (109, 85, 84, 108), (108, 84, 86, 110), (110, 86, 87, 114), (114, 87, 89, 112), (112, 89, 90, 120), (120, 90, 94, 116), (116, 94, 93, 119), (119, 93, 91, 118), (118, 91, 111, 130), (132, 133, 134, 135), (136, 137, 138), (132, 137, 136, 133), (154, 135, 134, 156), (20, 21, 16, 12, 8, 2, 33, 31, 51, 36, 41, 37, 38, 132, 135, 154, 148), (149, 152, 151, 150), (148, 154, 153, 147), (146, 148, 147, 145), (145, 149, 150, 146), (154, 156, 155, 153), (150, 86, 84, 146)])
_uv = me_cube.uv_layers.new(name='UVMap')
_uv.uv.foreach_set('vector', [0.5553, 0.5097, 0.5553, 0.5306, 0.5553, 0.5387, 0.5553, 0.6879, 0.5553, 0.7027, 0.5553, 0.7242, 0.5834, 0.7242, 0.5834, 0.7027, 0.5834, 0.6879, 0.5834, 0.5387, 0.5834, 0.5306, 0.5834, 0.5097, 0.3628, 0.5073, 0.3261, 0.5291, 0.3245, 0.5283, 0.3227, 0.5277, 0.3207, 0.5273, 0.3186, 0.5272, 0.3165, 0.5273, 0.3145, 0.5277, 0.3127, 0.5283, 0.311, 0.5291, 0.3097, 0.5301, 0.3087, 0.5313, 0.3081, 0.5325, 0.2744, 0.5265, 0.2744, 0.5, 0.3628, 0.5, 0.475, 0.5, 0.625, 0.5, 0.625, 0.75, 0.475, 0.75, 0.3079, 0.5338, 0.3081, 0.5351, 0.3087, 0.5364, 0.3097, 0.5375, 0.311, 0.5385, 0.3127, 0.5394, 0.3145, 0.54, 0.3165, 0.5404, 0.3186, 0.5405, 0.3207, 0.5404, 0.3227, 0.54, 0.3245, 0.5394, 0.3261, 0.5385, 0.3275, 0.5375, 0.3285, 0.5364, 0.3291, 0.5351, 0.3293, 0.5338, 0.3291, 0.5325, 0.3285, 0.5313, 0.3275, 0.5301, 0.3261, 0.5291, 0.3628, 0.5073, 0.3628, 0.7407, 0.3252, 0.7119, 0.3261, 0.7115, 0.3275, 0.7105, 0.3285, 0.7093, 0.3291, 0.7081, 0.3293, 0.7068, 0.3291, 0.7055, 0.3285, 0.7042, 0.3275, 0.7031, 0.3261, 0.7021, 0.3245, 0.7012, 0.3227, 0.7006, 0.3207, 0.7002, 0.3186, 0.7001, 0.3165, 0.7002, 0.3145, 0.7006, 0.3127, 0.7012, 0.311, 0.7021, 0.3097, 0.7031, 0.3087, 0.7042, 0.3081, 0.7055, 0.3079, 0.7068, 0.2744, 0.7075, 0.2744, 0.5338, 0.625, 0.3872, 0.625, 0.5, 0.475, 0.5, 0.375, 0.4878, 0.375, 0.3994, 0.475, 0.3872, 0.375, 0.7622, 0.475, 0.75, 0.625, 0.75, 0.625, 0.8628, 0.475, 0.8628, 0.375, 0.8506, 0.625, 0.75, 0.7378, 0.725, 0.7378, 0.75, 0.625, 0.75, 0.6749, 0.712, 0.6755, 0.7123, 0.6773, 0.7129, 0.6793, 0.7133, 0.6814, 0.7134, 0.6835, 0.7133, 0.6855, 0.7129, 0.6873, 0.7123, 0.689, 0.7115, 0.6903, 0.7105, 0.6913, 0.7093, 0.6919, 0.7081, 0.6921, 0.7068, 0.7378, 0.7078, 0.7378, 0.725, 0.7378, 0.7078, 0.6921, 0.7068, 0.6919, 0.7055, 0.6913, 0.7042, 0.6903, 0.7031, 0.689, 0.7021, 0.6873, 0.7012, 0.6855, 0.7006, 0.6835, 0.7002, 0.6814, 0.7001, 0.6793, 0.7002, 0.6773, 0.7006, 0.6755, 0.7012, 0.6739, 0.7021, 0.6725, 0.7031, 0.6715, 0.7042, 0.6709, 0.7055, 0.6707, 0.7068, 0.6709, 0.7081, 0.6715, 0.7093, 0.6725, 0.7105, 0.6739, 0.7115, 0.6749, 0.712, 0.625, 0.75, 0.625, 0.5, 0.6739, 0.5291, 0.6725, 0.5301, 0.6715, 0.5313, 0.6709, 0.5325, 0.6707, 0.5338, 0.6709, 0.5351, 0.6715, 0.5364, 0.6725, 0.5375, 0.6739, 0.5385, 0.6755, 0.5394, 0.6773, 0.54, 0.6793, 0.5404, 0.6814, 0.5405, 0.6835, 0.5404, 0.6855, 0.54, 0.6873, 0.5394, 0.689, 0.5385, 0.6903, 0.5375, 0.6913, 0.5364, 0.6919, 0.5351, 0.6921, 0.5338, 0.7378, 0.5338, 0.7378, 0.5338, 0.6921, 0.5338, 0.6919, 0.5325, 0.7378, 0.5244, 0.6919, 0.5325, 0.6913, 0.5313, 0.6903, 0.5301, 0.689, 0.5291, 0.6873, 0.5283, 0.6855, 0.5277, 0.6835, 0.5273, 0.6814, 0.5272, 0.6793, 0.5273, 0.6773, 0.5277, 0.6755, 0.5283, 0.6739, 0.5291, 0.625, 0.5, 0.7378, 0.5, 0.7378, 0.5244, 0.9688, 0.7758, 0.9688, 0.836, 1.0, 0.836, 1.0, 0.7758, 0.9375, 0.7758, 0.9375, 0.836, 0.9688, 0.836, 0.9688, 0.7758, 0.9375, 0.836, 0.9375, 0.7758, 0.9062, 0.7758, 0.9062, 0.836, 0.9062, 0.836, 0.9062, 0.7758, 0.875, 0.7758, 0.875, 0.836, 0.875, 0.7758, 0.8438, 0.7758, 0.8438, 0.836, 0.875, 0.836, 0.8438, 0.7758, 0.8125, 0.7758, 0.8125, 0.836, 0.8438, 0.836, 0.8125, 0.836, 0.8125, 0.7758, 0.7812, 0.7758, 0.7812, 0.836, 0.7812, 0.836, 0.7812, 0.7758, 0.75, 0.7758, 0.75, 0.836, 0.75, 0.836, 0.75, 0.7758, 0.7188, 0.7758, 0.7188, 0.836, 0.7188, 0.836, 0.7188, 0.7758, 0.6875, 0.7758, 0.6875, 0.836, 0.6875, 0.836, 0.6875, 0.7758, 0.6562, 0.7758, 0.6562, 0.836, 0.6562, 0.7758, 0.625, 0.7758, 0.625, 0.836, 0.6562, 0.836, 0.6078, 0.7758, 0.5938, 0.7758, 0.5938, 0.836, 0.604, 0.836, 0.625, 0.836, 0.625, 0.7758, 0.5938, 0.7758, 0.5625, 0.7758, 0.5625, 0.836, 0.5938, 0.836, 0.5625, 0.7758, 0.5312, 0.7758, 0.5312, 0.836, 0.5625, 0.836, 0.5312, 0.7758, 0.5, 0.7758, 0.5, 0.836, 0.5312, 0.836, 0.5, 0.7758, 0.4688, 0.7758, 0.4688, 0.836, 0.5, 0.836, 0.4688, 0.7758, 0.4375, 0.7758, 0.4375, 0.836, 0.4688, 0.836, 0.4375, 0.7758, 0.4062, 0.7758, 0.4062, 0.836, 0.4375, 0.836, 0.4062, 0.836, 0.4062, 0.7758, 0.375, 0.7758, 0.375, 0.836, 0.3438, 0.7758, 0.3438, 0.836, 0.375, 0.836, 0.375, 0.7758, 0.3125, 0.7758, 0.3125, 0.836, 0.3438, 0.836, 0.3438, 0.7758, 0.2812, 0.7758, 0.2812, 0.836, 0.3125, 0.836, 0.3125, 0.7758, 0.2812, 0.836, 0.2812, 0.7758, 0.25, 0.7758, 0.25, 0.836, 0.25, 0.836, 0.25, 0.7758, 0.2188, 0.7758, 0.2188, 0.836, 0.2188, 0.836, 0.2188, 0.7758, 0.1875, 0.7758, 0.1875, 0.836, 0.1875, 0.836, 0.1875, 0.7758, 0.1562, 0.7758, 0.1562, 0.836, 0.1562, 0.836, 0.1562, 0.7758, 0.125, 0.7758, 0.125, 0.836, 0.125, 0.836, 0.125, 0.7758, 0.09375, 0.7758, 0.09375, 0.836, 0.09375, 0.836, 0.09375, 0.7758, 0.0625, 0.7758, 0.0625, 0.836, 0.0625, 0.836, 0.0625, 0.7758, 0.03125, 0.7758, 0.03125, 0.836, 0.03125, 0.836, 0.03125, 0.7758, 0.0, 0.7758, 0.0, 0.836, 1.0, 0.836, 1.0, 0.7758, 0.9688, 0.7758, 0.9688, 0.836, 0.9688, 0.836, 0.9688, 0.7758, 0.9375, 0.7758, 0.9375, 0.836, 0.9375, 0.836, 0.9375, 0.7758, 0.9062, 0.7758, 0.9062, 0.836, 0.9062, 0.836, 0.9062, 0.7758, 0.875, 0.7758, 0.875, 0.836, 0.875, 0.7758, 0.8438, 0.7758, 0.8438, 0.836, 0.875, 0.836, 0.8438, 0.836, 0.8438, 0.7758, 0.8125, 0.7758, 0.8125, 0.836, 0.8125, 0.836, 0.8125, 0.7758, 0.7812, 0.7758, 0.7812, 0.836, 0.7812, 0.836, 0.7812, 0.7758, 0.75, 0.7758, 0.75, 0.836, 0.75, 0.836, 0.75, 0.7758, 0.7188, 0.7758, 0.7188, 0.836, 0.7188, 0.7758, 0.6875, 0.7758, 0.6875, 0.836, 0.7188, 0.836, 0.6875, 0.7758, 0.6562, 0.7758, 0.6562, 0.836, 0.6875, 0.836, 0.6562, 0.7758, 0.625, 0.7758, 0.625, 0.836, 0.6562, 0.836, 0.625, 0.7758, 0.5938, 0.7758, 0.5938, 0.836, 0.625, 0.836, 0.5938, 0.7758, 0.5625, 0.7758, 0.5625, 0.836, 0.5938, 0.836, 0.5625, 0.7758, 0.5312, 0.7758, 0.5312, 0.836, 0.5625, 0.836, 0.5312, 0.7758, 0.5, 0.7758, 0.5, 0.836, 0.5312, 0.836, 0.5, 0.7758, 0.4688, 0.7758, 0.4688, 0.836, 0.5, 0.836, 0.4688, 0.7758, 0.4375, 0.7758, 0.4375, 0.836, 0.4688, 0.836, 0.4375, 0.7758, 0.4062, 0.7758, 0.4062, 0.836, 0.4375, 0.836, 0.4062, 0.836, 0.4062, 0.7758, 0.375, 0.7758, 0.375, 0.836, 0.3438, 0.7758, 0.3438, 0.836, 0.375, 0.836, 0.375, 0.7758, 0.3125, 0.7758, 0.3125, 0.836, 0.3438, 0.836, 0.3438, 0.7758, 0.3125, 0.836, 0.3125, 0.7758, 0.2812, 0.7758, 0.2812, 0.836, 0.2812, 0.836, 0.2812, 0.7758, 0.25, 0.7758, 0.25, 0.836, 0.25, 0.836, 0.25, 0.7758, 0.2188, 0.7758, 0.2188, 0.836, 0.2188, 0.836, 0.2188, 0.7758, 0.1875, 0.7758, 0.1875, 0.836, 0.1875, 0.836, 0.1875, 0.7758, 0.1562, 0.7758, 0.1562, 0.836, 0.1562, 0.836, 0.1562, 0.7758, 0.125, 0.7758, 0.125, 0.836, 0.125, 0.836, 0.125, 0.7758, 0.09375, 0.7758, 0.09375, 0.836, 0.09375, 0.836, 0.09375, 0.7758, 0.0625, 0.7758, 0.0625, 0.836, 0.0625, 0.836, 0.0625, 0.7758, 0.03125, 0.7758, 0.03125, 0.836, 0.03125, 0.836, 0.03125, 0.7758, 0.0, 0.7758, 0.0, 0.836, 0.3628, 0.7407, 0.375, 0.75, 0.3628, 0.75, 0.3635, 0.7475, 0.375, 0.5, 0.3628, 0.5073, 0.3628, 0.5, 0.3628, 0.7407, 0.3628, 0.5073, 0.475, 0.5, 0.475, 0.75, 0.2744, 0.7277, 0.3635, 0.7475, 0.3628, 0.75, 0.2744, 0.75, 0.3079, 0.7068, 0.3081, 0.7081, 0.3087, 0.7093, 0.3097, 0.7105, 0.311, 0.7115, 0.3127, 0.7123, 0.3145, 0.7129, 0.3165, 0.7133, 0.3186, 0.7134, 0.3207, 0.7133, 0.3227, 0.7129, 0.3245, 0.7123, 0.3252, 0.7119, 0.3628, 0.7407, 0.3635, 0.7475, 0.2744, 0.7277, 0.2744, 0.7075, 0.2622, 0.5244, 0.2622, 0.5, 0.2744, 0.5, 0.2744, 0.5265, 0.2744, 0.7075, 0.2744, 0.7277, 0.2622, 0.725, 0.2622, 0.7078, 0.2744, 0.5338, 0.2744, 0.7075, 0.2622, 0.7078, 0.2622, 0.5338, 0.2622, 0.5338, 0.2622, 0.5244, 0.2744, 0.5265, 0.2744, 0.5338, 0.2744, 0.7277, 0.2744, 0.75, 0.2622, 0.75, 0.2622, 0.725, 0.2744, 0.5265, 0.3081, 0.5325, 0.3079, 0.5338, 0.2744, 0.5338])
me_cube.use_remesh_fix_poles = True
me_cube.use_remesh_preserve_attributes = False
me_cube.update()

# ---- objects
ob_cylinder_001 = bpy.data.objects.new('Cylinder.001', me_cylinder_001)
ob_cylinder_006 = bpy.data.objects.new('Cylinder.006', me_cylinder_006)
ob_cube = bpy.data.objects.new('Cube', me_cube)

# ---- transforms, parenting, visibility, modifiers, constraints
ob_cylinder_001.location = (155.8, -77.83, 43.75)
ob_cylinder_006.location = (155.8, -123.3, 43.75)
ob_cube.location = (144.6, -101.8, 38.75)

# ---- collection membership
col_collection_5.objects.link(ob_cylinder_001)
col_collection_5.objects.link(ob_cylinder_006)
col_collection_5.objects.link(ob_cube)

# ---- scene / render settings (as saved in the file)
scene.frame_start = 1; scene.frame_end = 250; scene.frame_set(8)
scene.render.engine = 'BLENDER_EEVEE_NEXT'
scene.render.resolution_percentage = 50
scene.render.dither_intensity = 0.0
scene.cycles.use_denoising = False
scene.cycles.samples = 128
scene.cycles.sampling_pattern = 'TABULATED_SOBOL'
scene.cycles.use_adaptive_sampling = False
scene.cycles.use_light_tree = False
scene.cycles.blur_glossy = 0.0
scene.cycles.sample_clamp_indirect = 0.0
scene.view_settings.view_transform = 'Standard'
bpy.context.view_layer.update()

# ---- added for rendering (the .blend has no active camera and no usable light): camera, sun
cam_auto = bpy.data.cameras.new('AutoCamera')
cam_auto.lens = 50.0
cam_auto.sensor_width = 36.0
cam_auto.clip_end = 1115.38
ob_auto_camera = bpy.data.objects.new('AutoCamera', cam_auto)
scene.collection.objects.link(ob_auto_camera)
ob_auto_camera.location = (219.402, -178.086, 92.0914)
ob_auto_camera.rotation_euler = (1.09748, -7.21219e-08, 0.694738)
scene.camera = ob_auto_camera
light_auto_sun = bpy.data.lights.new('AutoSun', 'SUN')
light_auto_sun.energy = 3.0
light_auto_sun.angle = 0.0523599
ob_auto_sun = bpy.data.objects.new('AutoSun', light_auto_sun)
scene.collection.objects.link(ob_auto_sun)
ob_auto_sun.rotation_euler = (0.872665, 0.174533, 0.523599)
bpy.context.view_layer.update()
